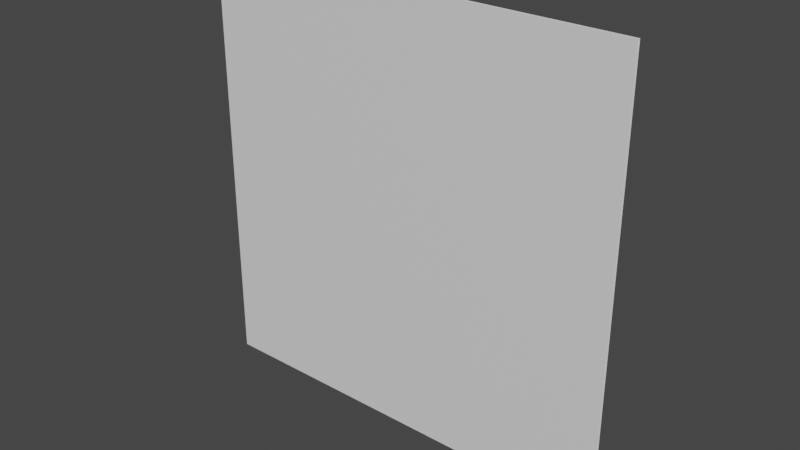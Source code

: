 # Source: BillboardQuad.blend  (saved by Blender 2.80.75; exported with 4.5.12 LTS)
import bpy
from mathutils import Matrix  # noqa: F401  (used for matrix-valued properties, if any)

bpy.ops.wm.read_factory_settings(use_empty=True)
scene = bpy.context.scene
scene.name = 'Scene'

# ---- collections
col_collection = bpy.data.collections.new('Collection'); scene.collection.children.link(col_collection)

# ---- materials (node trees are filled in below, after node groups)
mat_material = bpy.data.materials.new('Material')
mat_material.alpha_threshold = 0.0
mat_material.use_transparent_shadow = False
mat_material.line_color = (0.0, 0.0, 0.0, 1.0)

# ---- material node trees
mat_material.use_nodes = True; mat_material.node_tree.nodes.clear()
_N = mat_material.node_tree.nodes; _L = mat_material.node_tree.links
n0 = _N.new('ShaderNodeOutputMaterial'); n0.name = 'Material Output'; n0.location = (300, 300)
n1 = _N.new('ShaderNodeBsdfPrincipled'); n1.name = 'Principled BSDF'; n1.location = (10, 300)
n1.distribution = 'GGX'
n1.subsurface_method = 'BURLEY'
n1.inputs[2].default_value = 0.4
n1.inputs[3].default_value = 1.45
n1.inputs[27].default_value = (0.0, 0.0, 0.0, 1.0)
n1.inputs[28].default_value = 1.0
_L.new(n1.outputs[0], n0.inputs[0])
n0.is_active_output = True

# ---- world
world_world = bpy.data.worlds.new('World'); scene.world = world_world
world_world.use_nodes = True; world_world.node_tree.nodes.clear()
_N = world_world.node_tree.nodes; _L = world_world.node_tree.links
n0 = _N.new('ShaderNodeOutputWorld'); n0.name = 'World Output'; n0.location = (300, 300)
n1 = _N.new('ShaderNodeBackground'); n1.name = 'Background'; n1.location = (10, 300)
n1.inputs[0].default_value = (0.05088, 0.05088, 0.05088, 1.0)
_L.new(n1.outputs[0], n0.inputs[0])
n0.is_active_output = True
world_world.color = (0.05088, 0.05088, 0.05088)
world_world.use_sun_shadow = False
world_world.sun_shadow_jitter_overblur = 0.0

# ---- meshes
me_cube = bpy.data.meshes.new('Cube')
me_cube.from_pydata([(-0.7502, 5.96e-08, -9.501e-05), (0.7498, -5.96e-08, -9.501e-05), (-0.7502, 1.5, -9.471e-05), (0.7498, 1.5, -9.471e-05), (-0.7502, 6.002e-08, 0.009356), (0.7498, -5.919e-08, 0.009356), (-0.7502, 1.5, 0.009357), (0.7498, 1.5, 0.009357)], [], [(0, 2, 3, 1), (4, 5, 7, 6)])
_uv = me_cube.uv_layers.new(name='UVMap')
_uv.uv.foreach_set('vector', [0.25, 0.75, 0.25, 1.0, 0.0, 1.0, 0.0, 0.75, 0.25, 0.75, 0.0, 0.75, 0.0, 1.0, 0.25, 1.0])
me_cube.materials.append(mat_material)
me_cube.use_remesh_preserve_volume = False
me_cube.use_remesh_preserve_attributes = False
me_cube.use_mirror_vertex_groups = False
me_cube.update()

# ---- objects
ob_billboardquad = bpy.data.objects.new('BillboardQuad', me_cube)

# ---- transforms, parenting, visibility, modifiers, constraints
ob_billboardquad.location = (0.0, 0.0, 0.0)
ob_billboardquad.rotation_euler = (1.571, 0.0, 0.0)
ob_billboardquad.lock_rotations_4d = False
ob_billboardquad.empty_display_type = 'ARROWS'
ob_billboardquad.lineart.crease_threshold = 0.0

# ---- collection membership
col_collection.objects.link(ob_billboardquad)

# ---- scene / render settings (as saved in the file)
scene.frame_start = 1; scene.frame_end = 250; scene.frame_set(1)
scene.render.engine = 'BLENDER_EEVEE_NEXT'
scene.cycles.use_denoising = False
scene.cycles.samples = 128
scene.cycles.sampling_pattern = 'TABULATED_SOBOL'
scene.cycles.use_adaptive_sampling = False
scene.cycles.use_light_tree = False
scene.view_settings.view_transform = 'Filmic'
bpy.context.view_layer.update()

# ---- added for rendering (the .blend has no active camera and no usable light): camera, sun
cam_auto = bpy.data.cameras.new('AutoCamera')
cam_auto.lens = 50.0
cam_auto.sensor_width = 36.0
cam_auto.clip_end = 1000.0
ob_auto_camera = bpy.data.objects.new('AutoCamera', cam_auto)
scene.collection.objects.link(ob_auto_camera)
ob_auto_camera.location = (1.96251, -2.35989, 2.32017)
ob_auto_camera.rotation_euler = (1.09748, -7.21219e-08, 0.694738)
scene.camera = ob_auto_camera
light_auto_sun = bpy.data.lights.new('AutoSun', 'SUN')
light_auto_sun.energy = 3.0
light_auto_sun.angle = 0.0523599
ob_auto_sun = bpy.data.objects.new('AutoSun', light_auto_sun)
scene.collection.objects.link(ob_auto_sun)
ob_auto_sun.rotation_euler = (0.872665, 0.174533, 0.523599)
bpy.context.view_layer.update()
